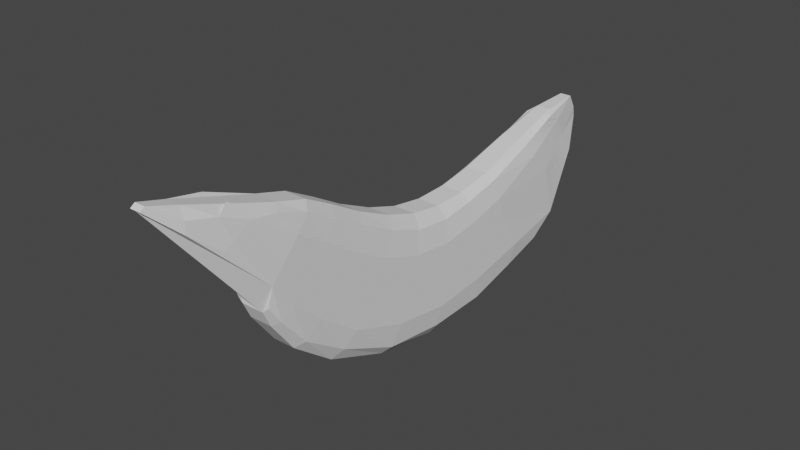 # Source: banana_v1.blend  (saved by Blender 3.2.14; exported with 4.5.12 LTS)
import bpy
from mathutils import Matrix  # noqa: F401  (used for matrix-valued properties, if any)

bpy.ops.wm.read_factory_settings(use_empty=True)
scene = bpy.context.scene
scene.name = 'Scene'

# ---- collections
col_collection = bpy.data.collections.new('Collection'); scene.collection.children.link(col_collection)

# ---- world
world_world = bpy.data.worlds.new('World'); scene.world = world_world
world_world.use_nodes = True; world_world.node_tree.nodes.clear()
_N = world_world.node_tree.nodes; _L = world_world.node_tree.links
n0 = _N.new('ShaderNodeOutputWorld'); n0.name = 'World Output'; n0.location = (300, 300)
n1 = _N.new('ShaderNodeBackground'); n1.name = 'Background'; n1.location = (10, 300)
n1.inputs[0].default_value = (0.05088, 0.05088, 0.05088, 1.0)
_L.new(n1.outputs[0], n0.inputs[0])
n0.is_active_output = True
world_world.color = (0.05088, 0.05088, 0.05088)
world_world.use_sun_shadow = False
world_world.sun_shadow_jitter_overblur = 0.0

# ---- meshes
me_cube_001 = bpy.data.meshes.new('Cube.001')
me_cube_001.from_pydata([(-0.6261, 0.8081, 0.161), (0.6261, 0.8081, 0.161), (-0.8771, 0.0006708, -0.4991), (-0.8771, 0.04908, -0.03272), (-0.5999, 0.9216, 0.04521), (1.427e-10, 0.8446, 0.1799), (0.5999, 0.9216, 0.04521), (0.8771, 0.0006708, -0.4991), (0.8771, 0.04908, -0.03272), (-7.64e-12, 0.04066, 0.02005), (-7.64e-12, -0.002575, -0.5461), (1.037, 0.03053, -0.2787), (1.741e-10, 1.06, 0.1263), (-1.037, 0.03053, -0.2787), (-0.7181, 0.6189, 0.09211), (-0.635, 0.9422, -0.09078), (0.3401, 0.8446, 0.1799), (0.6261, 0.9913, -0.04778), (0.8238, 0.7074, -0.3831), (-0.8238, 0.6261, -0.381), (-0.5999, 0.8809, 0.1284), (-0.3401, 0.8446, 0.1799), (0.5999, 0.8809, 0.1284), (0.7181, 0.6189, 0.09211), (-7.64e-12, 0.5999, 0.1212), (0.5185, 0.04066, 0.02005), (-0.5185, 0.04066, 0.02005), (-1.81e-11, 0.648, -0.436), (-0.5185, -0.002575, -0.5461), (0.5185, -0.002575, -0.5461), (0.8779, 0.7658, -0.06911), (1.037, 0.01467, -0.4087), (1.037, 0.03914, -0.131), (0.2607, 1.06, 0.1263), (-0.2607, 1.06, 0.1263), (-5.412e-10, 1.067, 0.08425), (-5.412e-10, 1.025, 0.1883), (-0.8779, 0.7048, -0.06748), (-1.037, 0.01467, -0.4087), (-1.037, 0.03914, -0.131), (-0.9061, 0.7971, -0.2432), (-0.2607, 1.025, 0.1883), (-0.2607, 1.067, 0.08425), (0.2607, 1.067, 0.08425), (0.8779, 0.6601, 0.03258), (0.8779, 0.8257, -0.2925), (0.5185, 0.648, -0.436), (-0.5185, 0.648, -0.436), (-0.439, 0.5999, 0.1212), (0.439, 0.5999, 0.1212), (0.2607, 1.025, 0.1883), (-0.8779, 0.6601, 0.03258), (-0.8771, -0.7471, -0.2054), (0.8771, -0.4463, 0.1371), (0.6094, -1.204, 0.3883), (-0.6094, -1.204, 0.3883), (-0.8771, -0.4463, 0.1371), (-0.8771, -0.1158, -0.01529), (0.8771, -0.7471, -0.2054), (0.8771, -0.2844, -0.4622), (-7.64e-12, -0.4154, 0.1676), (0.5185, -0.1102, 0.0441), (0.8771, -0.1158, -0.01529), (-0.5185, -0.1102, 0.0441), (-7.64e-12, -0.1102, 0.0441), (-7.64e-12, -0.7769, -0.2315), (-0.5185, -0.3068, -0.4934), (-0.8771, -0.2844, -0.4622), (0.5185, -0.3068, -0.4934), (-7.64e-12, -0.3094, -0.4965), (1.095e-11, -1.336, 0.5065), (1.037, -0.5942, -0.04596), (1.037, -0.241, -0.3697), (1.037, -0.144, -0.1086), (1.037, -0.1841, -0.2443), (-1.037, -0.5942, -0.04596), (-1.037, -0.1841, -0.2443), (-1.037, -0.241, -0.3697), (-1.037, -0.144, -0.1086), (-1.037, -0.5013, 0.055), (-1.037, -0.6842, -0.1358), (1.037, -0.6842, -0.1358), (0.2389, -1.336, 0.5065), (-0.2389, -1.336, 0.5065), (-0.5185, -0.7769, -0.2315), (0.5185, -0.4154, 0.1676), (-0.5185, -0.4154, 0.1676), (0.5185, -0.7769, -0.2315), (1.037, -0.5013, 0.055), (-0.8771, -0.8608, -0.07081), (-0.8238, -0.9099, 0.003311), (0.8771, -0.5838, 0.2184), (0.8771, -0.7145, 0.29), (0.8771, -0.8518, 0.3408), (2.375e-11, -0.5544, 0.2479), (2.375e-11, -0.6862, 0.3186), (2.375e-11, -0.8244, 0.3588), (2.375e-11, -0.8802, -0.09076), (2.375e-11, -0.9131, -0.02087), (1.037, -0.7388, 0.06316), (1.037, -0.8449, 0.1611), (0.8645, -1.045, 0.3079), (-0.8771, -0.8518, 0.3408), (-0.8771, -0.7145, 0.29), (-0.8771, -0.5838, 0.2184), (0.8238, -0.9099, 0.003311), (0.8771, -0.8608, -0.07081), (-0.8645, -1.045, 0.3079), (-1.037, -0.8449, 0.1611), (-1.037, -0.7388, 0.06316), (-0.8645, -0.966, 0.3608), (-1.037, -0.7754, 0.2377), (-1.037, -0.6486, 0.1533), (-0.8071, -1.083, 0.2929), (-1.037, -0.9061, 0.09499), (-1.037, -0.8191, -0.01812), (1.037, -0.8191, -0.01812), (1.037, -0.9061, 0.09499), (0.8071, -1.083, 0.2929), (-0.5185, -0.8802, -0.09076), (-0.5185, -0.9131, -0.02057), (0.5185, -0.5544, 0.2479), (0.5185, -0.6862, 0.3186), (0.5185, -0.8244, 0.3588), (-0.5185, -0.5544, 0.2479), (-0.5185, -0.6862, 0.3186), (-0.5185, -0.8244, 0.3588), (0.5185, -0.8802, -0.09076), (0.5185, -0.9131, -0.02057), (1.037, -0.6486, 0.1533), (1.037, -0.7754, 0.2377), (0.8645, -0.966, 0.3608), (-0.8771, 0.504, -0.4333), (-0.8771, 0.2763, -0.491), (0.8771, 0.3707, 0.02188), (0.8771, 0.1967, -0.01511), (2.375e-11, 0.3576, 0.04991), (2.375e-11, 0.1929, 0.02326), (2.375e-11, 0.5183, -0.4794), (2.375e-11, 0.2851, -0.5383), (1.037, 0.435, -0.1913), (1.037, 0.2384, -0.2448), (-0.8771, 0.1967, -0.01511), (-0.8771, 0.3707, 0.02188), (0.8771, 0.2763, -0.491), (0.8771, 0.504, -0.4333), (-1.037, 0.2384, -0.2448), (-1.037, 0.435, -0.1913), (-1.037, 0.2596, -0.3884), (-1.037, 0.4742, -0.3321), (1.037, 0.394, -0.06536), (1.037, 0.2198, -0.1079), (1.037, 0.5351, -0.3338), (1.037, 0.2596, -0.3884), (0.5185, 0.5183, -0.4794), (0.5185, 0.2851, -0.5383), (-0.5185, 0.5183, -0.4794), (-0.5185, 0.2851, -0.5383), (-0.5185, 0.3576, 0.04991), (-0.5185, 0.1929, 0.02326), (0.5185, 0.3576, 0.04991), (0.5185, 0.1929, 0.02326), (-1.037, 0.2198, -0.1079), (-1.037, 0.394, -0.06536), (-0.8771, -0.276, 0.04855), (0.8771, -0.5542, -0.3356), (-1.037, -0.4055, -0.164), (-0.8771, -0.5542, -0.3356), (0.8771, -0.276, 0.04855), (2.375e-11, -0.2579, 0.0937), (2.375e-11, -0.5916, -0.3778), (1.037, -0.4055, -0.164), (-1.037, -0.3256, -0.04271), (-1.037, -0.499, -0.2746), (1.037, -0.499, -0.2746), (-0.5185, -0.5902, -0.3762), (0.5185, -0.2579, 0.0937), (-0.5185, -0.2579, 0.0937), (0.5185, -0.5902, -0.3762), (1.037, -0.3256, -0.04271), (-0.6997, 0.6568, 0.1059), (-0.6813, 0.6946, 0.1197), (-0.6629, 0.7324, 0.1334), (-0.6445, 0.7703, 0.1472), (-0.8223, 0.7482, -0.04494), (-0.7667, 0.7915, -0.02241), (-0.7111, 0.8349, 0.0001307), (-0.6555, 0.8782, 0.02267), (0.6445, 0.7703, 0.1472), (0.6629, 0.7324, 0.1334), (0.6813, 0.6946, 0.1197), (0.6997, 0.6568, 0.1059), (1.126e-10, 0.7957, 0.1682), (8.254e-11, 0.7467, 0.1564), (5.248e-11, 0.6978, 0.1447), (2.242e-11, 0.6488, 0.1329), (0.6555, 0.8904, 0.02234), (0.7111, 0.8593, -0.0005199), (0.7667, 0.8281, -0.02338), (0.8223, 0.797, -0.04625), (-0.8519, 0.8262, -0.2128), (-0.7977, 0.8552, -0.1823), (-0.7434, 0.8842, -0.1518), (-0.6892, 0.9132, -0.1213), (0.6555, 0.8367, 0.1093), (0.7111, 0.7925, 0.0901), (0.7667, 0.7484, 0.07093), (0.8223, 0.7042, 0.05176), (0.6765, 0.9582, -0.09673), (0.7269, 0.9251, -0.1457), (0.7772, 0.892, -0.1946), (0.8276, 0.8589, -0.2436), (-0.3599, 0.7957, 0.1682), (-0.3797, 0.7467, 0.1564), (-0.3994, 0.6978, 0.1447), (-0.4192, 0.6488, 0.1329), (0.3599, 0.7957, 0.1682), (0.3797, 0.7467, 0.1564), (0.3994, 0.6978, 0.1447), (0.4192, 0.6488, 0.1329), (-0.8223, 0.7042, 0.05176), (-0.7667, 0.7484, 0.07093), (-0.7111, 0.7925, 0.0901), (-0.6555, 0.8367, 0.1093)], [], [(223, 183, 0, 20), (50, 16, 1, 22), (161, 137, 9, 25), (159, 142, 3, 26), (157, 139, 10, 28), (155, 144, 7, 29), (153, 141, 11, 31), (151, 135, 8, 32), (43, 33, 6, 17), (42, 34, 12, 35), (41, 21, 5, 36), (203, 187, 4, 15), (132, 149, 40, 19), (149, 147, 37, 40), (34, 41, 36, 12), (4, 20, 41, 34), (20, 0, 21, 41), (15, 4, 34, 42), (35, 12, 33, 43), (141, 151, 32, 11), (199, 207, 44, 30), (207, 191, 23, 44), (144, 153, 31, 7), (211, 199, 30, 45), (139, 155, 29, 10), (133, 157, 28, 2), (39, 13, 76, 78), (137, 159, 26, 9), (195, 215, 48, 24), (215, 180, 14, 48), (135, 161, 25, 8), (191, 219, 49, 23), (219, 195, 24, 49), (11, 32, 73, 74), (38, 2, 67, 77), (10, 29, 68, 69), (26, 3, 57, 63), (7, 31, 72, 59), (2, 28, 66, 67), (25, 9, 64, 61), (3, 39, 78, 57), (32, 8, 62, 73), (13, 38, 77, 76), (29, 7, 59, 68), (9, 26, 63, 64), (31, 11, 74, 72), (28, 10, 69, 66), (8, 25, 61, 62), (33, 50, 22, 6), (12, 36, 50, 33), (36, 5, 16, 50), (187, 223, 20, 4), (147, 163, 51, 37), (163, 143, 14, 51), (173, 166, 76, 77), (172, 164, 57, 78), (166, 172, 78, 76), (109, 112, 79, 75), (112, 104, 56, 79), (167, 173, 77, 67), (89, 115, 80, 52), (115, 109, 75, 80), (165, 174, 81, 58), (174, 171, 71, 81), (167, 175, 84, 52), (175, 170, 65, 84), (168, 176, 85, 53), (176, 169, 60, 85), (169, 177, 86, 60), (177, 164, 56, 86), (170, 178, 87, 65), (178, 165, 58, 87), (171, 179, 88, 71), (179, 168, 53, 88), (71, 88, 129, 99), (99, 129, 130, 100), (100, 130, 131, 101), (65, 87, 127, 97), (97, 127, 128, 98), (60, 86, 124, 94), (94, 124, 125, 95), (95, 125, 126, 96), (53, 85, 121, 91), (91, 121, 122, 92), (92, 122, 123, 93), (52, 84, 119, 89), (89, 119, 120, 90), (58, 81, 116, 106), (106, 116, 117, 105), (113, 107, 108, 114), (114, 108, 109, 115), (90, 114, 115, 89), (110, 102, 103, 111), (111, 103, 104, 112), (107, 110, 111, 108), (108, 111, 112, 109), (81, 71, 99, 116), (116, 99, 100, 117), (117, 100, 101, 118), (84, 65, 97, 119), (119, 97, 98, 120), (85, 60, 94, 121), (121, 94, 95, 122), (122, 95, 96, 123), (86, 56, 104, 124), (124, 104, 103, 125), (125, 103, 102, 126), (87, 58, 106, 127), (127, 106, 105, 128), (88, 53, 91, 129), (129, 91, 92, 130), (130, 92, 93, 131), (39, 3, 142, 162), (162, 142, 143, 163), (13, 39, 162, 146), (146, 162, 163, 147), (23, 49, 160, 134), (134, 160, 161, 135), (24, 48, 158, 136), (136, 158, 159, 137), (19, 47, 156, 132), (132, 156, 157, 133), (27, 46, 154, 138), (138, 154, 155, 139), (18, 45, 152, 145), (145, 152, 153, 144), (30, 44, 150, 140), (140, 150, 151, 141), (38, 13, 146, 148), (148, 146, 147, 149), (2, 38, 148, 133), (133, 148, 149, 132), (44, 23, 134, 150), (150, 134, 135, 151), (45, 30, 140, 152), (152, 140, 141, 153), (46, 18, 145, 154), (154, 145, 144, 155), (47, 27, 138, 156), (156, 138, 139, 157), (48, 14, 143, 158), (158, 143, 142, 159), (49, 24, 136, 160), (160, 136, 137, 161), (73, 62, 168, 179), (74, 73, 179, 171), (68, 59, 165, 178), (69, 68, 178, 170), (63, 57, 164, 177), (64, 63, 177, 169), (61, 64, 169, 176), (62, 61, 176, 168), (66, 69, 170, 175), (67, 66, 175, 167), (72, 74, 171, 174), (59, 72, 174, 165), (52, 80, 173, 167), (75, 79, 172, 166), (79, 56, 164, 172), (80, 75, 166, 173), (19, 40, 45, 18, 46, 27, 47), (37, 51, 220, 184), (184, 220, 221, 185), (185, 221, 222, 186), (186, 222, 223, 187), (16, 5, 192, 216), (216, 192, 193, 217), (217, 193, 194, 218), (218, 194, 195, 219), (1, 16, 216, 188), (188, 216, 217, 189), (189, 217, 218, 190), (190, 218, 219, 191), (21, 0, 183, 212), (212, 183, 182, 213), (213, 182, 181, 214), (214, 181, 180, 215), (5, 21, 212, 192), (192, 212, 213, 193), (193, 213, 214, 194), (194, 214, 215, 195), (17, 6, 196, 208), (208, 196, 197, 209), (209, 197, 198, 210), (210, 198, 199, 211), (22, 1, 188, 204), (204, 188, 189, 205), (205, 189, 190, 206), (206, 190, 191, 207), (6, 22, 204, 196), (196, 204, 205, 197), (197, 205, 206, 198), (198, 206, 207, 199), (40, 37, 184, 200), (200, 184, 185, 201), (201, 185, 186, 202), (202, 186, 187, 203), (51, 14, 180, 220), (220, 180, 181, 221), (221, 181, 182, 222), (222, 182, 183, 223), (203, 15, 42, 35, 43, 17, 208, 209, 210, 211, 45, 40, 200, 201, 202), (118, 54, 82, 70, 83, 55, 113, 114, 90, 120, 98, 128, 105, 117)])
_uv = me_cube_001.uv_layers.new(name='UVMap')
_uv.uv.foreach_set('vector', [0.5625, 0.2375, 0.625, 0.2375, 0.625, 0.25, 0.5625, 0.25, 0.5625, 0.4375, 0.625, 0.4375, 0.625, 0.5, 0.5625, 0.5, 0.6875, 0.6042, 0.75, 0.6042, 0.75, 0.625, 0.6875, 0.625, 0.8125, 0.6042, 0.875, 0.6042, 0.875, 0.625, 0.8125, 0.625, 0.1875, 0.6042, 0.25, 0.6042, 0.25, 0.625, 0.1875, 0.625, 0.3125, 0.6042, 0.375, 0.6042, 0.375, 0.625, 0.3125, 0.625, 0.4375, 0.6042, 0.5, 0.6042, 0.5, 0.625, 0.4375, 0.625, 0.5625, 0.6042, 0.625, 0.6042, 0.625, 0.625, 0.5625, 0.625, 0.4375, 0.4375, 0.5, 0.4375, 0.5, 0.5, 0.4375, 0.5, 0.4375, 0.3125, 0.5, 0.3125, 0.5, 0.375, 0.4375, 0.375, 0.5625, 0.3125, 0.625, 0.3125, 0.625, 0.375, 0.5625, 0.375, 0.4375, 0.2375, 0.5, 0.2375, 0.5, 0.25, 0.4375, 0.25, 0.375, 0.1667, 0.4375, 0.1667, 0.4375, 0.1875, 0.375, 0.1875, 0.4375, 0.1667, 0.5, 0.1667, 0.5, 0.1875, 0.4375, 0.1875, 0.5, 0.3125, 0.5625, 0.3125, 0.5625, 0.375, 0.5, 0.375, 0.5, 0.25, 0.5625, 0.25, 0.5625, 0.3125, 0.5, 0.3125, 0.5625, 0.25, 0.625, 0.25, 0.625, 0.3125, 0.5625, 0.3125, 0.4375, 0.25, 0.5, 0.25, 0.5, 0.3125, 0.4375, 0.3125, 0.4375, 0.375, 0.5, 0.375, 0.5, 0.4375, 0.4375, 0.4375, 0.5, 0.6042, 0.5625, 0.6042, 0.5625, 0.625, 0.5, 0.625, 0.5, 0.55, 0.5625, 0.55, 0.5625, 0.5625, 0.5, 0.5625, 0.5625, 0.55, 0.625, 0.55, 0.625, 0.5625, 0.5625, 0.5625, 0.375, 0.6042, 0.4375, 0.6042, 0.4375, 0.625, 0.375, 0.625, 0.4375, 0.55, 0.5, 0.55, 0.5, 0.5625, 0.4375, 0.5625, 0.25, 0.6042, 0.3125, 0.6042, 0.3125, 0.625, 0.25, 0.625, 0.125, 0.6042, 0.1875, 0.6042, 0.1875, 0.625, 0.125, 0.625, 0.5625, 0.125, 0.5, 0.125, 0.5, 0.125, 0.5625, 0.125, 0.75, 0.6042, 0.8125, 0.6042, 0.8125, 0.625, 0.75, 0.625, 0.75, 0.55, 0.8125, 0.55, 0.8125, 0.5625, 0.75, 0.5625, 0.8125, 0.55, 0.875, 0.55, 0.875, 0.5625, 0.8125, 0.5625, 0.625, 0.6042, 0.6875, 0.6042, 0.6875, 0.625, 0.625, 0.625, 0.625, 0.55, 0.6875, 0.55, 0.6875, 0.5625, 0.625, 0.5625, 0.6875, 0.55, 0.75, 0.55, 0.75, 0.5625, 0.6875, 0.5625, 0.5, 0.625, 0.5625, 0.625, 0.5625, 0.625, 0.5, 0.625, 0.4375, 0.125, 0.375, 0.125, 0.375, 0.125, 0.4375, 0.125, 0.25, 0.625, 0.3125, 0.625, 0.3125, 0.625, 0.25, 0.625, 0.8125, 0.625, 0.875, 0.625, 0.875, 0.625, 0.8125, 0.625, 0.375, 0.625, 0.4375, 0.625, 0.4375, 0.625, 0.375, 0.625, 0.125, 0.625, 0.1875, 0.625, 0.1875, 0.625, 0.125, 0.625, 0.6875, 0.625, 0.75, 0.625, 0.75, 0.625, 0.6875, 0.625, 0.625, 0.125, 0.5625, 0.125, 0.5625, 0.125, 0.625, 0.125, 0.5625, 0.625, 0.625, 0.625, 0.625, 0.625, 0.5625, 0.625, 0.5, 0.125, 0.4375, 0.125, 0.4375, 0.125, 0.5, 0.125, 0.3125, 0.625, 0.375, 0.625, 0.375, 0.625, 0.3125, 0.625, 0.75, 0.625, 0.8125, 0.625, 0.8125, 0.625, 0.75, 0.625, 0.4375, 0.625, 0.5, 0.625, 0.5, 0.625, 0.4375, 0.625, 0.1875, 0.625, 0.25, 0.625, 0.25, 0.625, 0.1875, 0.625, 0.625, 0.625, 0.6875, 0.625, 0.6875, 0.625, 0.625, 0.625, 0.5, 0.4375, 0.5625, 0.4375, 0.5625, 0.5, 0.5, 0.5, 0.5, 0.375, 0.5625, 0.375, 0.5625, 0.4375, 0.5, 0.4375, 0.5625, 0.375, 0.625, 0.375, 0.625, 0.4375, 0.5625, 0.4375, 0.5, 0.2375, 0.5625, 0.2375, 0.5625, 0.25, 0.5, 0.25, 0.5, 0.1667, 0.5625, 0.1667, 0.5625, 0.1875, 0.5, 0.1875, 0.5625, 0.1667, 0.625, 0.1667, 0.625, 0.1875, 0.5625, 0.1875, 0.4375, 0.09415, 0.5, 0.09415, 0.5, 0.125, 0.4375, 0.125, 0.5625, 0.09415, 0.625, 0.09415, 0.625, 0.125, 0.5625, 0.125, 0.5, 0.09415, 0.5625, 0.09415, 0.5625, 0.125, 0.5, 0.125, 0.5, 0.04323, 0.5625, 0.04323, 0.5625, 0.0625, 0.5, 0.0625, 0.5625, 0.04323, 0.625, 0.04323, 0.625, 0.0625, 0.5625, 0.0625, 0.375, 0.09415, 0.4375, 0.09415, 0.4375, 0.125, 0.375, 0.125, 0.375, 0.04323, 0.4375, 0.04323, 0.4375, 0.0625, 0.375, 0.0625, 0.4375, 0.04323, 0.5, 0.04323, 0.5, 0.0625, 0.4375, 0.0625, 0.375, 0.6558, 0.4375, 0.6558, 0.4375, 0.6875, 0.375, 0.6875, 0.4375, 0.6558, 0.5, 0.6558, 0.5, 0.6875, 0.4375, 0.6875, 0.125, 0.6558, 0.1875, 0.6558, 0.1875, 0.6875, 0.125, 0.6875, 0.1875, 0.6558, 0.25, 0.6558, 0.25, 0.6875, 0.1875, 0.6875, 0.625, 0.6558, 0.6875, 0.6558, 0.6875, 0.6875, 0.625, 0.6875, 0.6875, 0.6558, 0.75, 0.6558, 0.75, 0.6875, 0.6875, 0.6875, 0.75, 0.6558, 0.8125, 0.6558, 0.8125, 0.6875, 0.75, 0.6875, 0.8125, 0.6558, 0.875, 0.6558, 0.875, 0.6875, 0.8125, 0.6875, 0.25, 0.6558, 0.3125, 0.6558, 0.3125, 0.6875, 0.25, 0.6875, 0.3125, 0.6558, 0.375, 0.6558, 0.375, 0.6875, 0.3125, 0.6875, 0.5, 0.6558, 0.5625, 0.6558, 0.5625, 0.6875, 0.5, 0.6875, 0.5625, 0.6558, 0.625, 0.6558, 0.625, 0.6875, 0.5625, 0.6875, 0.5, 0.6875, 0.5625, 0.6875, 0.5625, 0.7068, 0.5, 0.7068, 0.5, 0.7068, 0.5625, 0.7068, 0.5625, 0.7224, 0.5, 0.7224, 0.5, 0.7224, 0.5625, 0.7224, 0.5625, 0.738, 0.5, 0.738, 0.25, 0.6875, 0.3125, 0.6875, 0.3125, 0.7068, 0.25, 0.7068, 0.25, 0.7068, 0.3125, 0.7068, 0.3125, 0.7224, 0.25, 0.7224, 0.75, 0.6875, 0.8125, 0.6875, 0.8125, 0.7068, 0.75, 0.7068, 0.75, 0.7068, 0.8125, 0.7068, 0.8125, 0.7224, 0.75, 0.7224, 0.75, 0.7224, 0.8125, 0.7224, 0.8125, 0.738, 0.75, 0.738, 0.625, 0.6875, 0.6875, 0.6875, 0.6875, 0.7068, 0.625, 0.7068, 0.625, 0.7068, 0.6875, 0.7068, 0.6875, 0.7224, 0.625, 0.7224, 0.625, 0.7224, 0.6875, 0.7224, 0.6875, 0.738, 0.625, 0.738, 0.125, 0.6875, 0.1875, 0.6875, 0.1875, 0.7068, 0.125, 0.7068, 0.125, 0.7068, 0.1875, 0.7068, 0.1875, 0.7224, 0.125, 0.7224, 0.375, 0.6875, 0.4375, 0.6875, 0.4375, 0.7068, 0.375, 0.7068, 0.375, 0.7068, 0.4375, 0.7068, 0.4375, 0.7224, 0.375, 0.7224, 0.4375, 0.01198, 0.5, 0.01198, 0.5, 0.02761, 0.4375, 0.02761, 0.4375, 0.02761, 0.5, 0.02761, 0.5, 0.04323, 0.4375, 0.04323, 0.375, 0.02761, 0.4375, 0.02761, 0.4375, 0.04323, 0.375, 0.04323, 0.5625, 0.01198, 0.625, 0.01198, 0.625, 0.02761, 0.5625, 0.02761, 0.5625, 0.02761, 0.625, 0.02761, 0.625, 0.04323, 0.5625, 0.04323, 0.5, 0.01198, 0.5625, 0.01198, 0.5625, 0.02761, 0.5, 0.02761, 0.5, 0.02761, 0.5625, 0.02761, 0.5625, 0.04323, 0.5, 0.04323, 0.4375, 0.6875, 0.5, 0.6875, 0.5, 0.7068, 0.4375, 0.7068, 0.4375, 0.7068, 0.5, 0.7068, 0.5, 0.7224, 0.4375, 0.7224, 0.4375, 0.7224, 0.5, 0.7224, 0.5, 0.738, 0.4375, 0.738, 0.1875, 0.6875, 0.25, 0.6875, 0.25, 0.7068, 0.1875, 0.7068, 0.1875, 0.7068, 0.25, 0.7068, 0.25, 0.7224, 0.1875, 0.7224, 0.6875, 0.6875, 0.75, 0.6875, 0.75, 0.7068, 0.6875, 0.7068, 0.6875, 0.7068, 0.75, 0.7068, 0.75, 0.7224, 0.6875, 0.7224, 0.6875, 0.7224, 0.75, 0.7224, 0.75, 0.738, 0.6875, 0.738, 0.8125, 0.6875, 0.875, 0.6875, 0.875, 0.7068, 0.8125, 0.7068, 0.8125, 0.7068, 0.875, 0.7068, 0.875, 0.7224, 0.8125, 0.7224, 0.8125, 0.7224, 0.875, 0.7224, 0.875, 0.738, 0.8125, 0.738, 0.3125, 0.6875, 0.375, 0.6875, 0.375, 0.7068, 0.3125, 0.7068, 0.3125, 0.7068, 0.375, 0.7068, 0.375, 0.7224, 0.3125, 0.7224, 0.5625, 0.6875, 0.625, 0.6875, 0.625, 0.7068, 0.5625, 0.7068, 0.5625, 0.7068, 0.625, 0.7068, 0.625, 0.7224, 0.5625, 0.7224, 0.5625, 0.7224, 0.625, 0.7224, 0.625, 0.738, 0.5625, 0.738, 0.5625, 0.125, 0.625, 0.125, 0.625, 0.1458, 0.5625, 0.1458, 0.5625, 0.1458, 0.625, 0.1458, 0.625, 0.1667, 0.5625, 0.1667, 0.5, 0.125, 0.5625, 0.125, 0.5625, 0.1458, 0.5, 0.1458, 0.5, 0.1458, 0.5625, 0.1458, 0.5625, 0.1667, 0.5, 0.1667, 0.625, 0.5625, 0.6875, 0.5625, 0.6875, 0.5833, 0.625, 0.5833, 0.625, 0.5833, 0.6875, 0.5833, 0.6875, 0.6042, 0.625, 0.6042, 0.75, 0.5625, 0.8125, 0.5625, 0.8125, 0.5833, 0.75, 0.5833, 0.75, 0.5833, 0.8125, 0.5833, 0.8125, 0.6042, 0.75, 0.6042, 0.125, 0.5625, 0.1875, 0.5625, 0.1875, 0.5833, 0.125, 0.5833, 0.125, 0.5833, 0.1875, 0.5833, 0.1875, 0.6042, 0.125, 0.6042, 0.25, 0.5625, 0.3125, 0.5625, 0.3125, 0.5833, 0.25, 0.5833, 0.25, 0.5833, 0.3125, 0.5833, 0.3125, 0.6042, 0.25, 0.6042, 0.375, 0.5625, 0.4375, 0.5625, 0.4375, 0.5833, 0.375, 0.5833, 0.375, 0.5833, 0.4375, 0.5833, 0.4375, 0.6042, 0.375, 0.6042, 0.5, 0.5625, 0.5625, 0.5625, 0.5625, 0.5833, 0.5, 0.5833, 0.5, 0.5833, 0.5625, 0.5833, 0.5625, 0.6042, 0.5, 0.6042, 0.4375, 0.125, 0.5, 0.125, 0.5, 0.1458, 0.4375, 0.1458, 0.4375, 0.1458, 0.5, 0.1458, 0.5, 0.1667, 0.4375, 0.1667, 0.375, 0.125, 0.4375, 0.125, 0.4375, 0.1458, 0.375, 0.1458, 0.375, 0.1458, 0.4375, 0.1458, 0.4375, 0.1667, 0.375, 0.1667, 0.5625, 0.5625, 0.625, 0.5625, 0.625, 0.5833, 0.5625, 0.5833, 0.5625, 0.5833, 0.625, 0.5833, 0.625, 0.6042, 0.5625, 0.6042, 0.4375, 0.5625, 0.5, 0.5625, 0.5, 0.5833, 0.4375, 0.5833, 0.4375, 0.5833, 0.5, 0.5833, 0.5, 0.6042, 0.4375, 0.6042, 0.3125, 0.5625, 0.375, 0.5625, 0.375, 0.5833, 0.3125, 0.5833, 0.3125, 0.5833, 0.375, 0.5833, 0.375, 0.6042, 0.3125, 0.6042, 0.1875, 0.5625, 0.25, 0.5625, 0.25, 0.5833, 0.1875, 0.5833, 0.1875, 0.5833, 0.25, 0.5833, 0.25, 0.6042, 0.1875, 0.6042, 0.8125, 0.5625, 0.875, 0.5625, 0.875, 0.5833, 0.8125, 0.5833, 0.8125, 0.5833, 0.875, 0.5833, 0.875, 0.6042, 0.8125, 0.6042, 0.6875, 0.5625, 0.75, 0.5625, 0.75, 0.5833, 0.6875, 0.5833, 0.6875, 0.5833, 0.75, 0.5833, 0.75, 0.6042, 0.6875, 0.6042, 0.5625, 0.625, 0.625, 0.625, 0.625, 0.6558, 0.5625, 0.6558, 0.5, 0.625, 0.5625, 0.625, 0.5625, 0.6558, 0.5, 0.6558, 0.3125, 0.625, 0.375, 0.625, 0.375, 0.6558, 0.3125, 0.6558, 0.25, 0.625, 0.3125, 0.625, 0.3125, 0.6558, 0.25, 0.6558, 0.8125, 0.625, 0.875, 0.625, 0.875, 0.6558, 0.8125, 0.6558, 0.75, 0.625, 0.8125, 0.625, 0.8125, 0.6558, 0.75, 0.6558, 0.6875, 0.625, 0.75, 0.625, 0.75, 0.6558, 0.6875, 0.6558, 0.625, 0.625, 0.6875, 0.625, 0.6875, 0.6558, 0.625, 0.6558, 0.1875, 0.625, 0.25, 0.625, 0.25, 0.6558, 0.1875, 0.6558, 0.125, 0.625, 0.1875, 0.625, 0.1875, 0.6558, 0.125, 0.6558, 0.4375, 0.625, 0.5, 0.625, 0.5, 0.6558, 0.4375, 0.6558, 0.375, 0.625, 0.4375, 0.625, 0.4375, 0.6558, 0.375, 0.6558, 0.375, 0.0625, 0.4375, 0.0625, 0.4375, 0.09415, 0.375, 0.09415, 0.5, 0.0625, 0.5625, 0.0625, 0.5625, 0.09415, 0.5, 0.09415, 0.5625, 0.0625, 0.625, 0.0625, 0.625, 0.09415, 0.5625, 0.09415, 0.4375, 0.0625, 0.5, 0.0625, 0.5, 0.09415, 0.4375, 0.09415, 0.125, 0.5625, 0.4375, 0.1875, 0.4375, 0.5625, 0.375, 0.5625, 0.3125, 0.5625, 0.25, 0.5625, 0.1875, 0.5625, 0.5, 0.1875, 0.5625, 0.1875, 0.5625, 0.2, 0.5, 0.2, 0.5, 0.2, 0.5625, 0.2, 0.5625, 0.2125, 0.5, 0.2125, 0.5, 0.2125, 0.5625, 0.2125, 0.5625, 0.225, 0.5, 0.225, 0.5, 0.225, 0.5625, 0.225, 0.5625, 0.2375, 0.5, 0.2375, 0.6875, 0.5, 0.75, 0.5, 0.75, 0.5125, 0.6875, 0.5125, 0.6875, 0.5125, 0.75, 0.5125, 0.75, 0.525, 0.6875, 0.525, 0.6875, 0.525, 0.75, 0.525, 0.75, 0.5375, 0.6875, 0.5375, 0.6875, 0.5375, 0.75, 0.5375, 0.75, 0.55, 0.6875, 0.55, 0.625, 0.5, 0.6875, 0.5, 0.6875, 0.5125, 0.625, 0.5125, 0.625, 0.5125, 0.6875, 0.5125, 0.6875, 0.525, 0.625, 0.525, 0.625, 0.525, 0.6875, 0.525, 0.6875, 0.5375, 0.625, 0.5375, 0.625, 0.5375, 0.6875, 0.5375, 0.6875, 0.55, 0.625, 0.55, 0.8125, 0.5, 0.875, 0.5, 0.875, 0.5125, 0.8125, 0.5125, 0.8125, 0.5125, 0.875, 0.5125, 0.875, 0.525, 0.8125, 0.525, 0.8125, 0.525, 0.875, 0.525, 0.875, 0.5375, 0.8125, 0.5375, 0.8125, 0.5375, 0.875, 0.5375, 0.875, 0.55, 0.8125, 0.55, 0.75, 0.5, 0.8125, 0.5, 0.8125, 0.5125, 0.75, 0.5125, 0.75, 0.5125, 0.8125, 0.5125, 0.8125, 0.525, 0.75, 0.525, 0.75, 0.525, 0.8125, 0.525, 0.8125, 0.5375, 0.75, 0.5375, 0.75, 0.5375, 0.8125, 0.5375, 0.8125, 0.55, 0.75, 0.55, 0.4375, 0.5, 0.5, 0.5, 0.5, 0.5125, 0.4375, 0.5125, 0.4375, 0.5125, 0.5, 0.5125, 0.5, 0.525, 0.4375, 0.525, 0.4375, 0.525, 0.5, 0.525, 0.5, 0.5375, 0.4375, 0.5375, 0.4375, 0.5375, 0.5, 0.5375, 0.5, 0.55, 0.4375, 0.55, 0.5625, 0.5, 0.625, 0.5, 0.625, 0.5125, 0.5625, 0.5125, 0.5625, 0.5125, 0.625, 0.5125, 0.625, 0.525, 0.5625, 0.525, 0.5625, 0.525, 0.625, 0.525, 0.625, 0.5375, 0.5625, 0.5375, 0.5625, 0.5375, 0.625, 0.5375, 0.625, 0.55, 0.5625, 0.55, 0.5, 0.5, 0.5625, 0.5, 0.5625, 0.5125, 0.5, 0.5125, 0.5, 0.5125, 0.5625, 0.5125, 0.5625, 0.525, 0.5, 0.525, 0.5, 0.525, 0.5625, 0.525, 0.5625, 0.5375, 0.5, 0.5375, 0.5, 0.5375, 0.5625, 0.5375, 0.5625, 0.55, 0.5, 0.55, 0.4375, 0.1875, 0.5, 0.1875, 0.5, 0.2, 0.4375, 0.2, 0.4375, 0.2, 0.5, 0.2, 0.5, 0.2125, 0.4375, 0.2125, 0.4375, 0.2125, 0.5, 0.2125, 0.5, 0.225, 0.4375, 0.225, 0.4375, 0.225, 0.5, 0.225, 0.5, 0.2375, 0.4375, 0.2375, 0.5625, 0.1875, 0.625, 0.1875, 0.625, 0.2, 0.5625, 0.2, 0.5625, 0.2, 0.625, 0.2, 0.625, 0.2125, 0.5625, 0.2125, 0.5625, 0.2125, 0.625, 0.2125, 0.625, 0.225, 0.5625, 0.225, 0.5625, 0.225, 0.625, 0.225, 0.625, 0.2375, 0.5625, 0.2375, 0.4375, 0.2375, 0.4375, 0.25, 0.4375, 0.3125, 0.4375, 0.375, 0.4375, 0.4375, 0.4375, 0.5, 0.4375, 0.5125, 0.4375, 0.525, 0.4375, 0.5375, 0.4375, 0.55, 0.4375, 0.5625, 0.4375, 0.1875, 0.4375, 0.2, 0.4375, 0.2125, 0.4375, 0.225, 0.4375, 0.738, 0.4375, 0.75, 0.4375, 0.8125, 0.4375, 0.875, 0.4375, 0.9375, 0.4375, 0.0, 0.4375, 0.01198, 0.4375, 0.02761, 0.125, 0.7224, 0.1875, 0.7224, 0.25, 0.7224, 0.3125, 0.7224, 0.375, 0.7224, 0.4375, 0.7224])
me_cube_001.update()
me_cube_002 = bpy.data.meshes.new('Cube.002')
me_cube_002.from_pydata([(-0.7489, -1.084, 0.4117), (-0.5939, -1.04, 0.4418), (0.5939, -1.04, 0.4418), (0.6094, -1.204, 0.3883), (-0.4323, -1.024, 0.4249), (-0.6094, -1.204, 0.3883), (-0.5765, -1.204, 0.4387), (0.7489, -1.084, 0.4117), (0.5765, -1.204, 0.4387), (0.4323, -1.024, 0.4249), (9.287e-12, -1.024, 0.4249), (-0.2389, -1.317, 0.5199), (0.2389, -1.317, 0.5199), (-3.52e-12, -1.317, 0.5199), (1.095e-11, -1.336, 0.5065), (1.095e-11, -1.199, 0.4836), (0.3251, -1.199, 0.4836), (0.2389, -1.336, 0.5065), (-0.2389, -1.336, 0.5065), (-0.3251, -1.199, 0.4836), (0.8771, -0.8518, 0.3408), (2.375e-11, -0.8244, 0.3588), (0.8645, -1.045, 0.3079), (-0.8771, -0.8518, 0.3408), (-0.8645, -1.045, 0.3079), (-0.8645, -0.966, 0.3608), (-0.8071, -1.083, 0.2929), (0.8071, -1.083, 0.2929), (0.5185, -0.8244, 0.3588), (-0.5185, -0.8244, 0.3588), (0.8645, -0.966, 0.3608)], [], [(30, 20, 2, 7), (19, 4, 1, 0), (29, 23, 1, 4), (28, 21, 10, 9), (18, 11, 6, 5), (17, 12, 13, 14), (16, 9, 10, 15), (27, 22, 8, 3), (12, 16, 15, 13), (8, 7, 16, 12), (7, 2, 9, 16), (3, 8, 12, 17), (14, 13, 11, 18), (20, 28, 9, 2), (21, 29, 4, 10), (11, 19, 0, 6), (13, 15, 19, 11), (15, 10, 4, 19), (22, 30, 7, 8), (5, 6, 24, 26), (0, 1, 23, 25), (6, 0, 25, 24)])
_uv = me_cube_002.uv_layers.new(name='UVMap')
_uv.uv.foreach_set('vector', [0.5625, 0.738, 0.625, 0.738, 0.625, 0.75, 0.5625, 0.75, 0.5625, 0.9375, 0.625, 0.9375, 0.625, 1.0, 0.5625, 1.0, 0.8125, 0.738, 0.875, 0.738, 0.875, 0.75, 0.8125, 0.75, 0.6875, 0.738, 0.75, 0.738, 0.75, 0.75, 0.6875, 0.75, 0.4375, 0.9375, 0.5, 0.9375, 0.5, 1.0, 0.4375, 1.0, 0.4375, 0.8125, 0.5, 0.8125, 0.5, 0.875, 0.4375, 0.875, 0.5625, 0.8125, 0.625, 0.8125, 0.625, 0.875, 0.5625, 0.875, 0.4375, 0.738, 0.5, 0.738, 0.5, 0.75, 0.4375, 0.75, 0.5, 0.8125, 0.5625, 0.8125, 0.5625, 0.875, 0.5, 0.875, 0.5, 0.75, 0.5625, 0.75, 0.5625, 0.8125, 0.5, 0.8125, 0.5625, 0.75, 0.625, 0.75, 0.625, 0.8125, 0.5625, 0.8125, 0.4375, 0.75, 0.5, 0.75, 0.5, 0.8125, 0.4375, 0.8125, 0.4375, 0.875, 0.5, 0.875, 0.5, 0.9375, 0.4375, 0.9375, 0.625, 0.738, 0.6875, 0.738, 0.6875, 0.75, 0.625, 0.75, 0.75, 0.738, 0.8125, 0.738, 0.8125, 0.75, 0.75, 0.75, 0.5, 0.9375, 0.5625, 0.9375, 0.5625, 1.0, 0.5, 1.0, 0.5, 0.875, 0.5625, 0.875, 0.5625, 0.9375, 0.5, 0.9375, 0.5625, 0.875, 0.625, 0.875, 0.625, 0.9375, 0.5625, 0.9375, 0.5, 0.738, 0.5625, 0.738, 0.5625, 0.75, 0.5, 0.75, 0.4375, 0.0, 0.5, 0.0, 0.5, 0.01198, 0.4375, 0.01198, 0.5625, 0.0, 0.625, 0.0, 0.625, 0.01198, 0.5625, 0.01198, 0.5, 0.0, 0.5625, 0.0, 0.5625, 0.01198, 0.5, 0.01198])
me_cube_002.update()

# ---- objects
ob_cube = bpy.data.objects.new('Cube', me_cube_001)
ob_cube_001 = bpy.data.objects.new('Cube.001', me_cube_002)

# ---- transforms, parenting, visibility, modifiers, constraints
ob_cube.location = (0.0, 0.0, 0.0)
ob_cube.scale = (0.09404, 1.0, 1.0)
ob_cube_001.location = (0.0, 0.0, 0.0)
ob_cube_001.scale = (0.09404, 1.0, 1.0)

# ---- collection membership
col_collection.objects.link(ob_cube)
col_collection.objects.link(ob_cube_001)

# ---- scene / render settings (as saved in the file)
scene.frame_start = 1; scene.frame_end = 250; scene.frame_set(1)
scene.render.engine = 'BLENDER_EEVEE_NEXT'
scene.cycles.sampling_pattern = 'TABULATED_SOBOL'
scene.cycles.use_light_tree = False
scene.view_settings.view_transform = 'Filmic'
bpy.context.view_layer.update()

# ---- added for rendering (the .blend has no active camera and no usable light): camera, sun
cam_auto = bpy.data.cameras.new('AutoCamera')
cam_auto.lens = 50.0
cam_auto.sensor_width = 36.0
cam_auto.clip_end = 1000.0
ob_auto_camera = bpy.data.objects.new('AutoCamera', cam_auto)
scene.collection.objects.link(ob_auto_camera)
ob_auto_camera.location = (2.43934, -3.06197, 1.93839)
ob_auto_camera.rotation_euler = (1.09748, -7.21219e-08, 0.694738)
scene.camera = ob_auto_camera
light_auto_sun = bpy.data.lights.new('AutoSun', 'SUN')
light_auto_sun.energy = 3.0
light_auto_sun.angle = 0.0523599
ob_auto_sun = bpy.data.objects.new('AutoSun', light_auto_sun)
scene.collection.objects.link(ob_auto_sun)
ob_auto_sun.rotation_euler = (0.872665, 0.174533, 0.523599)
bpy.context.view_layer.update()
